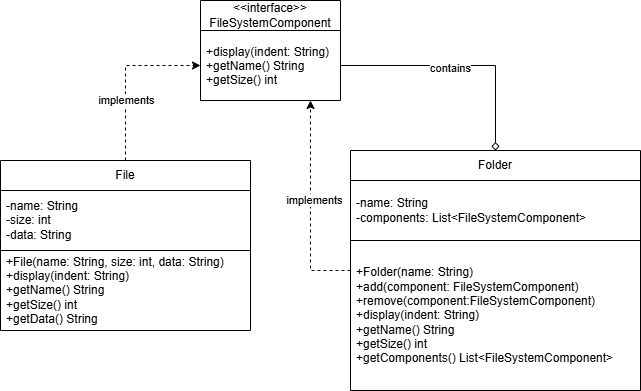

The diagram above was exported from draw.io. Its source (the exported page's mxGraphModel, read from the mxfile embedded in the PNG):
<mxGraphModel dx="1290" dy="615" grid="1" gridSize="10" guides="1" tooltips="1" connect="1" arrows="1" fold="1" page="1" pageScale="1" pageWidth="850" pageHeight="1100" math="0" shadow="0">
  <root>
    <mxCell id="0" />
    <mxCell id="1" parent="0" />
    <mxCell id="DSlw3EH0zYD9owraEG0l-1" value="&lt;div&gt;&amp;lt;&amp;lt;interface&amp;gt;&amp;gt;&lt;/div&gt;FileSystemComponent" style="swimlane;fontStyle=0;childLayout=stackLayout;horizontal=1;startSize=30;horizontalStack=0;resizeParent=1;resizeParentMax=0;resizeLast=0;collapsible=1;marginBottom=0;whiteSpace=wrap;html=1;" parent="1" vertex="1">
      <mxGeometry x="270" y="70" width="140" height="100" as="geometry" />
    </mxCell>
    <mxCell id="DSlw3EH0zYD9owraEG0l-2" value="&lt;p data-pm-slice=&quot;1 1 []&quot;&gt;+display(indent: String) +getName() String +getSize() int&lt;/p&gt;" style="text;strokeColor=none;fillColor=none;align=left;verticalAlign=middle;spacingLeft=4;spacingRight=4;overflow=hidden;points=[[0,0.5],[1,0.5]];portConstraint=eastwest;rotatable=0;whiteSpace=wrap;html=1;" parent="DSlw3EH0zYD9owraEG0l-1" vertex="1">
      <mxGeometry y="30" width="140" height="70" as="geometry" />
    </mxCell>
    <mxCell id="DSlw3EH0zYD9owraEG0l-14" style="edgeStyle=orthogonalEdgeStyle;rounded=0;orthogonalLoop=1;jettySize=auto;html=1;dashed=1;" parent="1" source="DSlw3EH0zYD9owraEG0l-6" target="DSlw3EH0zYD9owraEG0l-2" edge="1">
      <mxGeometry relative="1" as="geometry" />
    </mxCell>
    <mxCell id="DSlw3EH0zYD9owraEG0l-17" value="implements" style="edgeLabel;html=1;align=center;verticalAlign=middle;resizable=0;points=[];" parent="DSlw3EH0zYD9owraEG0l-14" connectable="0" vertex="1">
      <mxGeometry x="-0.2824" relative="1" as="geometry">
        <mxPoint as="offset" />
      </mxGeometry>
    </mxCell>
    <mxCell id="DSlw3EH0zYD9owraEG0l-6" value="File" style="swimlane;fontStyle=0;childLayout=stackLayout;horizontal=1;startSize=30;horizontalStack=0;resizeParent=1;resizeParentMax=0;resizeLast=0;collapsible=1;marginBottom=0;whiteSpace=wrap;html=1;" parent="1" vertex="1">
      <mxGeometry x="70" y="230" width="250" height="170" as="geometry" />
    </mxCell>
    <mxCell id="DSlw3EH0zYD9owraEG0l-7" value="-name: String &#10;-size: int &#10;-data: String" style="text;strokeColor=default;fillColor=none;align=left;verticalAlign=middle;spacingLeft=4;spacingRight=4;overflow=hidden;points=[[0,0.5],[1,0.5]];portConstraint=eastwest;rotatable=0;whiteSpace=wrap;html=1;spacing=2;" parent="DSlw3EH0zYD9owraEG0l-6" vertex="1">
      <mxGeometry y="30" width="250" height="60" as="geometry" />
    </mxCell>
    <mxCell id="DSlw3EH0zYD9owraEG0l-9" value="+File(name: String, size: int, data: String) +display(indent: String)&amp;nbsp;&lt;br&gt;+getName() String&amp;nbsp;&lt;div&gt;+getSize() int&amp;nbsp;&lt;/div&gt;&lt;div&gt;+getData() String&lt;/div&gt;" style="text;strokeColor=none;fillColor=none;align=left;verticalAlign=middle;spacingLeft=4;spacingRight=4;overflow=hidden;points=[[0,0.5],[1,0.5]];portConstraint=eastwest;rotatable=0;whiteSpace=wrap;html=1;" parent="DSlw3EH0zYD9owraEG0l-6" vertex="1">
      <mxGeometry y="90" width="250" height="80" as="geometry" />
    </mxCell>
    <mxCell id="DSlw3EH0zYD9owraEG0l-18" style="edgeStyle=orthogonalEdgeStyle;rounded=0;orthogonalLoop=1;jettySize=auto;html=1;dashed=1;" parent="1" source="DSlw3EH0zYD9owraEG0l-11" target="DSlw3EH0zYD9owraEG0l-2" edge="1">
      <mxGeometry relative="1" as="geometry">
        <Array as="points">
          <mxPoint x="380" y="340" />
        </Array>
      </mxGeometry>
    </mxCell>
    <mxCell id="DSlw3EH0zYD9owraEG0l-19" value="implements" style="edgeLabel;html=1;align=center;verticalAlign=middle;resizable=0;points=[];" parent="DSlw3EH0zYD9owraEG0l-18" connectable="0" vertex="1">
      <mxGeometry x="0.0571" y="-3" relative="1" as="geometry">
        <mxPoint as="offset" />
      </mxGeometry>
    </mxCell>
    <mxCell id="DSlw3EH0zYD9owraEG0l-11" value="Folder" style="swimlane;fontStyle=0;childLayout=stackLayout;horizontal=1;startSize=30;horizontalStack=0;resizeParent=1;resizeParentMax=0;resizeLast=0;collapsible=1;marginBottom=0;whiteSpace=wrap;html=1;" parent="1" vertex="1">
      <mxGeometry x="420" y="220" width="290" height="240" as="geometry" />
    </mxCell>
    <mxCell id="DSlw3EH0zYD9owraEG0l-12" value="-name: String&lt;br&gt;-components: List&amp;lt;&lt;span style=&quot;background-color: transparent; color: light-dark(rgb(0, 0, 0), rgb(255, 255, 255));&quot;&gt;FileSystemComponent&amp;gt;&lt;/span&gt;" style="text;strokeColor=default;fillColor=none;align=left;verticalAlign=middle;spacingLeft=4;spacingRight=4;overflow=hidden;points=[[0,0.5],[1,0.5]];portConstraint=eastwest;rotatable=0;whiteSpace=wrap;html=1;spacing=2;" parent="DSlw3EH0zYD9owraEG0l-11" vertex="1">
      <mxGeometry y="30" width="290" height="60" as="geometry" />
    </mxCell>
    <mxCell id="DSlw3EH0zYD9owraEG0l-13" value="+Folder(name: String)&amp;nbsp;&lt;br&gt;+add(component: FileSystemComponent) +remove(component:FileSystemComponent)&amp;nbsp;&lt;br&gt;+display(indent: String)&amp;nbsp;&lt;br&gt;+getName() String&amp;nbsp;&lt;br&gt;+getSize() int&amp;nbsp;&lt;br&gt;+getComponents() List&amp;lt;FileSystemComponent&amp;gt;" style="text;strokeColor=none;fillColor=none;align=left;verticalAlign=middle;spacingLeft=4;spacingRight=4;overflow=hidden;points=[[0,0.5],[1,0.5]];portConstraint=eastwest;rotatable=0;whiteSpace=wrap;html=1;" parent="DSlw3EH0zYD9owraEG0l-11" vertex="1">
      <mxGeometry y="90" width="290" height="150" as="geometry" />
    </mxCell>
    <mxCell id="DSlw3EH0zYD9owraEG0l-20" style="edgeStyle=orthogonalEdgeStyle;rounded=0;orthogonalLoop=1;jettySize=auto;html=1;endArrow=diamond;endFill=0;" parent="1" source="DSlw3EH0zYD9owraEG0l-2" target="DSlw3EH0zYD9owraEG0l-11" edge="1">
      <mxGeometry relative="1" as="geometry" />
    </mxCell>
    <mxCell id="DSlw3EH0zYD9owraEG0l-21" value="contains" style="edgeLabel;html=1;align=center;verticalAlign=middle;resizable=0;points=[];" parent="DSlw3EH0zYD9owraEG0l-20" connectable="0" vertex="1">
      <mxGeometry x="-0.0917" y="-2" relative="1" as="geometry">
        <mxPoint as="offset" />
      </mxGeometry>
    </mxCell>
  </root>
</mxGraphModel>